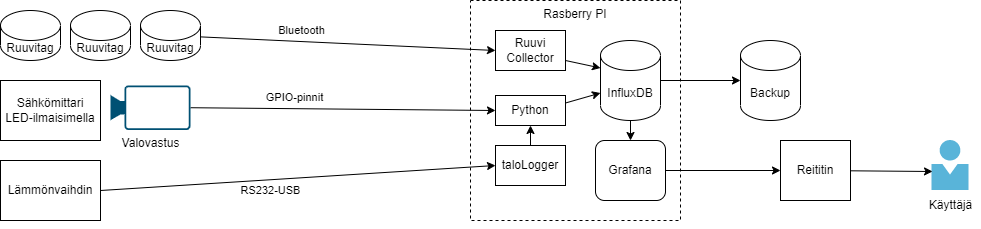

The diagram above was exported from draw.io. Its source (the exported page's mxGraphModel, read from the mxfile embedded in the PNG):
<mxGraphModel dx="1422" dy="772" grid="1" gridSize="10" guides="1" tooltips="1" connect="1" arrows="1" fold="1" page="1" pageScale="1" pageWidth="1169" pageHeight="827" math="0" shadow="0">
  <root>
    <mxCell id="0" />
    <mxCell id="1" parent="0" />
    <mxCell id="I4osUfgk0sCcd2gDG21r-2" value="&lt;span&gt;Rasberry PI&lt;/span&gt;" style="rounded=0;whiteSpace=wrap;html=1;dashed=1;align=center;verticalAlign=top;" parent="1" vertex="1">
      <mxGeometry x="490" y="190" width="210" height="220" as="geometry" />
    </mxCell>
    <mxCell id="I4osUfgk0sCcd2gDG21r-7" style="edgeStyle=orthogonalEdgeStyle;rounded=0;orthogonalLoop=1;jettySize=auto;html=1;entryX=0;entryY=0.5;entryDx=0;entryDy=0;entryPerimeter=0;" parent="1" source="I4osUfgk0sCcd2gDG21r-3" target="I4osUfgk0sCcd2gDG21r-6" edge="1">
      <mxGeometry relative="1" as="geometry" />
    </mxCell>
    <mxCell id="I4osUfgk0sCcd2gDG21r-3" value="InfluxDB" style="shape=cylinder3;whiteSpace=wrap;html=1;boundedLbl=1;backgroundOutline=1;size=15;" parent="1" vertex="1">
      <mxGeometry x="620" y="230" width="60" height="80" as="geometry" />
    </mxCell>
    <mxCell id="I4osUfgk0sCcd2gDG21r-32" style="edgeStyle=none;rounded=0;orthogonalLoop=1;jettySize=auto;html=1;" parent="1" source="I4osUfgk0sCcd2gDG21r-4" target="I4osUfgk0sCcd2gDG21r-31" edge="1">
      <mxGeometry relative="1" as="geometry" />
    </mxCell>
    <mxCell id="I4osUfgk0sCcd2gDG21r-4" value="Grafana" style="rounded=1;whiteSpace=wrap;html=1;align=center;verticalAlign=middle;" parent="1" vertex="1">
      <mxGeometry x="615" y="330" width="70" height="60" as="geometry" />
    </mxCell>
    <mxCell id="I4osUfgk0sCcd2gDG21r-6" value="Backup" style="shape=cylinder3;whiteSpace=wrap;html=1;boundedLbl=1;backgroundOutline=1;size=15;" parent="1" vertex="1">
      <mxGeometry x="760" y="230" width="60" height="80" as="geometry" />
    </mxCell>
    <mxCell id="I4osUfgk0sCcd2gDG21r-18" style="edgeStyle=none;rounded=0;orthogonalLoop=1;jettySize=auto;html=1;entryX=0;entryY=0;entryDx=0;entryDy=52.5;entryPerimeter=0;exitX=1;exitY=0.25;exitDx=0;exitDy=0;" parent="1" source="I4osUfgk0sCcd2gDG21r-8" target="I4osUfgk0sCcd2gDG21r-3" edge="1">
      <mxGeometry relative="1" as="geometry" />
    </mxCell>
    <mxCell id="I4osUfgk0sCcd2gDG21r-8" value="Python" style="rounded=0;whiteSpace=wrap;html=1;align=center;verticalAlign=middle;" parent="1" vertex="1">
      <mxGeometry x="515" y="285" width="70" height="30" as="geometry" />
    </mxCell>
    <mxCell id="I4osUfgk0sCcd2gDG21r-10" style="rounded=0;orthogonalLoop=1;jettySize=auto;html=1;entryX=0;entryY=0.5;entryDx=0;entryDy=0;" parent="1" source="I4osUfgk0sCcd2gDG21r-9" target="I4osUfgk0sCcd2gDG21r-37" edge="1">
      <mxGeometry relative="1" as="geometry">
        <mxPoint x="350" y="225" as="targetPoint" />
      </mxGeometry>
    </mxCell>
    <mxCell id="I4osUfgk0sCcd2gDG21r-11" value="Bluetooth" style="edgeLabel;html=1;align=center;verticalAlign=middle;resizable=0;points=[];" parent="I4osUfgk0sCcd2gDG21r-10" vertex="1" connectable="0">
      <mxGeometry x="-0.4445" y="-1" relative="1" as="geometry">
        <mxPoint x="19" y="-12" as="offset" />
      </mxGeometry>
    </mxCell>
    <mxCell id="I4osUfgk0sCcd2gDG21r-9" value="Ruuvitag" style="shape=cylinder3;whiteSpace=wrap;html=1;boundedLbl=1;backgroundOutline=1;size=15;align=center;verticalAlign=middle;" parent="1" vertex="1">
      <mxGeometry x="160" y="200" width="60" height="50" as="geometry" />
    </mxCell>
    <mxCell id="I4osUfgk0sCcd2gDG21r-12" value="Sähkömittari&lt;br&gt;LED-ilmaisimella" style="rounded=0;whiteSpace=wrap;html=1;align=center;verticalAlign=middle;" parent="1" vertex="1">
      <mxGeometry x="20" y="270" width="100" height="60" as="geometry" />
    </mxCell>
    <mxCell id="I4osUfgk0sCcd2gDG21r-13" value="Ruuvitag" style="shape=cylinder3;whiteSpace=wrap;html=1;boundedLbl=1;backgroundOutline=1;size=15;align=center;verticalAlign=middle;" parent="1" vertex="1">
      <mxGeometry x="90" y="200" width="60" height="50" as="geometry" />
    </mxCell>
    <mxCell id="I4osUfgk0sCcd2gDG21r-14" value="Ruuvitag" style="shape=cylinder3;whiteSpace=wrap;html=1;boundedLbl=1;backgroundOutline=1;size=15;align=center;verticalAlign=middle;" parent="1" vertex="1">
      <mxGeometry x="20" y="200" width="60" height="50" as="geometry" />
    </mxCell>
    <mxCell id="I4osUfgk0sCcd2gDG21r-16" style="rounded=0;orthogonalLoop=1;jettySize=auto;html=1;entryX=0;entryY=0.5;entryDx=0;entryDy=0;exitX=1;exitY=0.5;exitDx=0;exitDy=0;exitPerimeter=0;" parent="1" source="I4osUfgk0sCcd2gDG21r-20" target="I4osUfgk0sCcd2gDG21r-8" edge="1">
      <mxGeometry relative="1" as="geometry">
        <mxPoint x="420" y="320" as="targetPoint" />
        <mxPoint x="240" y="280" as="sourcePoint" />
      </mxGeometry>
    </mxCell>
    <mxCell id="I4osUfgk0sCcd2gDG21r-17" value="GPIO-pinnit" style="edgeLabel;html=1;align=center;verticalAlign=middle;resizable=0;points=[];" parent="I4osUfgk0sCcd2gDG21r-16" vertex="1" connectable="0">
      <mxGeometry x="-0.4445" y="-1" relative="1" as="geometry">
        <mxPoint x="19" y="-12" as="offset" />
      </mxGeometry>
    </mxCell>
    <mxCell id="I4osUfgk0sCcd2gDG21r-20" value="Valovastus" style="points=[[0,0.5,0],[0.19,0.02,0],[0.59,0,0],[0.985,0.02,0],[1,0.5,0],[0.985,0.98,0],[0.59,1,0],[0.19,0.98,0]];verticalLabelPosition=bottom;html=1;verticalAlign=top;aspect=fixed;align=center;pointerEvents=1;shape=mxgraph.cisco19.camera;fillColor=#005073;strokeColor=none;" parent="1" vertex="1">
      <mxGeometry x="130" y="275" width="80" height="44.44" as="geometry" />
    </mxCell>
    <mxCell id="I4osUfgk0sCcd2gDG21r-21" style="edgeStyle=orthogonalEdgeStyle;rounded=0;orthogonalLoop=1;jettySize=auto;html=1;entryX=0.5;entryY=0;entryDx=0;entryDy=0;" parent="1" target="I4osUfgk0sCcd2gDG21r-4" edge="1">
      <mxGeometry relative="1" as="geometry">
        <mxPoint x="650" y="310" as="sourcePoint" />
        <mxPoint x="790" y="280" as="targetPoint" />
      </mxGeometry>
    </mxCell>
    <mxCell id="I4osUfgk0sCcd2gDG21r-26" value="" style="aspect=fixed;html=1;points=[];align=center;image;fontSize=12;image=img/lib/mscae/Person.svg;" parent="1" vertex="1">
      <mxGeometry x="951.5" y="330" width="37" height="50" as="geometry" />
    </mxCell>
    <mxCell id="I4osUfgk0sCcd2gDG21r-27" value="Lämmönvaihdin" style="rounded=0;whiteSpace=wrap;html=1;align=center;verticalAlign=middle;" parent="1" vertex="1">
      <mxGeometry x="20" y="350" width="100" height="60" as="geometry" />
    </mxCell>
    <mxCell id="I4osUfgk0sCcd2gDG21r-28" style="rounded=0;orthogonalLoop=1;jettySize=auto;html=1;exitX=1;exitY=0.5;exitDx=0;exitDy=0;entryX=0;entryY=0.5;entryDx=0;entryDy=0;" parent="1" source="I4osUfgk0sCcd2gDG21r-27" target="I4osUfgk0sCcd2gDG21r-35" edge="1">
      <mxGeometry relative="1" as="geometry">
        <mxPoint x="510" y="290" as="targetPoint" />
        <mxPoint x="220" y="307.22" as="sourcePoint" />
      </mxGeometry>
    </mxCell>
    <mxCell id="I4osUfgk0sCcd2gDG21r-29" value="RS232-USB" style="edgeLabel;html=1;align=center;verticalAlign=middle;resizable=0;points=[];" parent="I4osUfgk0sCcd2gDG21r-28" vertex="1" connectable="0">
      <mxGeometry x="-0.4445" y="-1" relative="1" as="geometry">
        <mxPoint x="60" y="5" as="offset" />
      </mxGeometry>
    </mxCell>
    <mxCell id="I4osUfgk0sCcd2gDG21r-30" value="Käyttäjä" style="text;html=1;align=center;verticalAlign=middle;resizable=0;points=[];autosize=1;strokeColor=none;" parent="1" vertex="1">
      <mxGeometry x="940" y="385" width="60" height="20" as="geometry" />
    </mxCell>
    <mxCell id="I4osUfgk0sCcd2gDG21r-33" style="edgeStyle=none;rounded=0;orthogonalLoop=1;jettySize=auto;html=1;entryX=0.014;entryY=0.62;entryDx=0;entryDy=0;entryPerimeter=0;" parent="1" source="I4osUfgk0sCcd2gDG21r-31" target="I4osUfgk0sCcd2gDG21r-26" edge="1">
      <mxGeometry relative="1" as="geometry" />
    </mxCell>
    <mxCell id="I4osUfgk0sCcd2gDG21r-31" value="Reititin" style="rounded=0;whiteSpace=wrap;html=1;align=center;verticalAlign=middle;" parent="1" vertex="1">
      <mxGeometry x="800" y="330" width="70" height="60" as="geometry" />
    </mxCell>
    <mxCell id="I4osUfgk0sCcd2gDG21r-36" style="edgeStyle=none;rounded=0;orthogonalLoop=1;jettySize=auto;html=1;entryX=0.5;entryY=1;entryDx=0;entryDy=0;" parent="1" source="I4osUfgk0sCcd2gDG21r-35" target="I4osUfgk0sCcd2gDG21r-8" edge="1">
      <mxGeometry relative="1" as="geometry" />
    </mxCell>
    <mxCell id="I4osUfgk0sCcd2gDG21r-35" value="taloLogger" style="rounded=0;whiteSpace=wrap;html=1;align=center;verticalAlign=middle;" parent="1" vertex="1">
      <mxGeometry x="515" y="335" width="70" height="40" as="geometry" />
    </mxCell>
    <mxCell id="I4osUfgk0sCcd2gDG21r-37" value="Ruuvi&lt;br&gt;Collector" style="rounded=0;whiteSpace=wrap;html=1;align=center;verticalAlign=middle;" parent="1" vertex="1">
      <mxGeometry x="515" y="220" width="70" height="40" as="geometry" />
    </mxCell>
    <mxCell id="I4osUfgk0sCcd2gDG21r-38" style="edgeStyle=none;rounded=0;orthogonalLoop=1;jettySize=auto;html=1;entryX=0;entryY=0;entryDx=0;entryDy=27.5;entryPerimeter=0;exitX=1;exitY=0.75;exitDx=0;exitDy=0;" parent="1" source="I4osUfgk0sCcd2gDG21r-37" target="I4osUfgk0sCcd2gDG21r-3" edge="1">
      <mxGeometry relative="1" as="geometry">
        <mxPoint x="595" y="302.5" as="sourcePoint" />
        <mxPoint x="630" y="280" as="targetPoint" />
      </mxGeometry>
    </mxCell>
    <mxCell id="I4osUfgk0sCcd2gDG21r-39" style="edgeStyle=none;rounded=0;orthogonalLoop=1;jettySize=auto;html=1;exitX=0.5;exitY=1;exitDx=0;exitDy=0;" parent="1" source="I4osUfgk0sCcd2gDG21r-2" target="I4osUfgk0sCcd2gDG21r-2" edge="1">
      <mxGeometry relative="1" as="geometry" />
    </mxCell>
  </root>
</mxGraphModel>